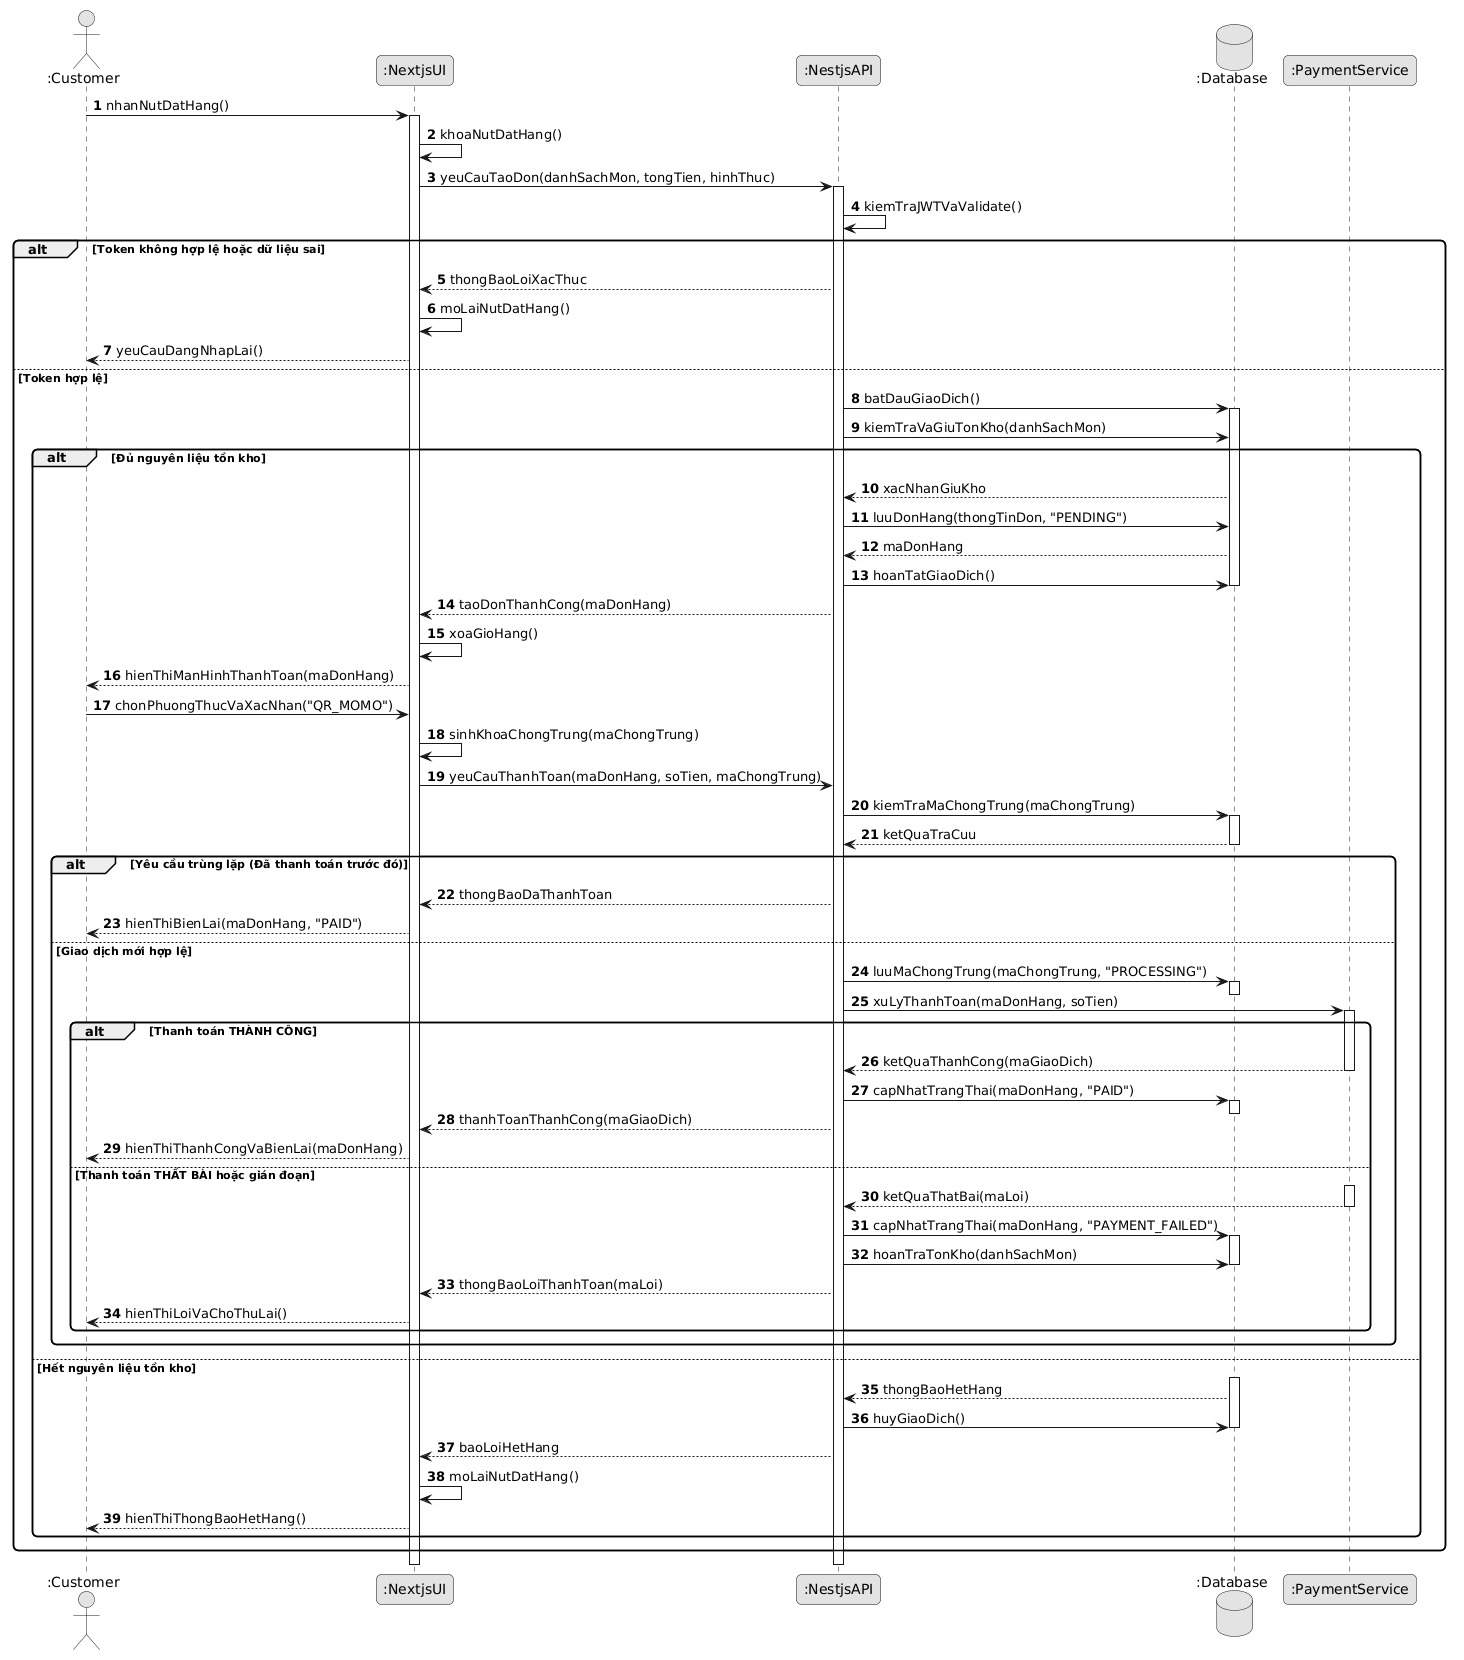

The diagram above was rendered by PlantUML. Its source (embedded in the PNG):
@startuml
skinparam monochrome true
skinparam shadowing false
skinparam defaultFontName Arial
skinparam roundCorner 10
autonumber

actor ":Customer" as User
participant ":NextjsUI" as UI
participant ":NestjsAPI" as API
database ":Database" as DB
participant ":PaymentService" as Payment

' --- GIAI ĐOẠN 1: TẠO ĐƠN HÀNG & QUẢN LÝ TỒN KHO ---
User -> UI: nhanNutDatHang()
activate UI
UI -> UI: khoaNutDatHang()

UI -> API: yeuCauTaoDon(danhSachMon, tongTien, hinhThuc)
activate API

' 1. Kiểm tra JWT & Validate DTO
API -> API: kiemTraJWTVaValidate()

alt Token không hợp lệ hoặc dữ liệu sai
    API --> UI: thongBaoLoiXacThuc
    UI -> UI: moLaiNutDatHang()
    UI --> User: yeuCauDangNhapLai()
else Token hợp lệ
    ' 2. Transaction khi tạo đơn và cập nhật tồn kho
    API -> DB: batDauGiaoDich()
    activate DB
    API -> DB: kiemTraVaGiuTonKho(danhSachMon)

    alt Đủ nguyên liệu tồn kho
        DB --> API: xacNhanGiuKho
        API -> DB: luuDonHang(thongTinDon, "PENDING")
        DB --> API: maDonHang
        API -> DB: hoanTatGiaoDich()
        deactivate DB

        API --> UI: taoDonThanhCong(maDonHang)
        UI -> UI: xoaGioHang()
        UI --> User: hienThiManHinhThanhToan(maDonHang)

        ' --- GIAI ĐOẠN 2: THANH TOÁN & KHÓA CHỐNG TRÙNG LẶP ---
        User -> UI: chonPhuongThucVaXacNhan("QR_MOMO")
        UI -> UI: sinhKhoaChongTrung(maChongTrung)
        UI -> API: yeuCauThanhToan(maDonHang, soTien, maChongTrung)

        ' 3. Idempotency khi client gửi lại yêu cầu thanh toán
        API -> DB: kiemTraMaChongTrung(maChongTrung)
        activate DB
        DB --> API: ketQuaTraCuu
        deactivate DB

        alt Yêu cầu trùng lặp (Đã thanh toán trước đó)
            API --> UI: thongBaoDaThanhToan
            UI --> User: hienThiBienLai(maDonHang, "PAID")
        else Giao dịch mới hợp lệ
            API -> DB: luuMaChongTrung(maChongTrung, "PROCESSING")
            activate DB
            deactivate DB

            API -> Payment: xuLyThanhToan(maDonHang, soTien)
            activate Payment

            ' 4. Nhánh alt cho thanh toán thành công / thất bại
            alt Thanh toán THÀNH CÔNG
                Payment --> API: ketQuaThanhCong(maGiaoDich)
                deactivate Payment
                API -> DB: capNhatTrangThai(maDonHang, "PAID")
                activate DB
                deactivate DB
                API --> UI: thanhToanThanhCong(maGiaoDich)
                ' 5. Thông báo kết quả cuối cùng cho người dùng
                UI --> User: hienThiThanhCongVaBienLai(maDonHang)
            else Thanh toán THẤT BÀI hoặc gián đoạn
                activate Payment
                Payment --> API: ketQuaThatBai(maLoi)
                deactivate Payment
                API -> DB: capNhatTrangThai(maDonHang, "PAYMENT_FAILED")
                activate DB
                API -> DB: hoanTraTonKho(danhSachMon)
                deactivate DB
                API --> UI: thongBaoLoiThanhToan(maLoi)
                ' 5. Thông báo kết quả cuối cùng cho người dùng
                UI --> User: hienThiLoiVaChoThuLai()
            end
        end

    else Hết nguyên liệu tồn kho
        activate DB
        DB --> API: thongBaoHetHang
        API -> DB: huyGiaoDich()
        deactivate DB

        API --> UI: baoLoiHetHang
        UI -> UI: moLaiNutDatHang()
        UI --> User: hienThiThongBaoHetHang()
    end
end

deactivate API
deactivate UI
@enduml